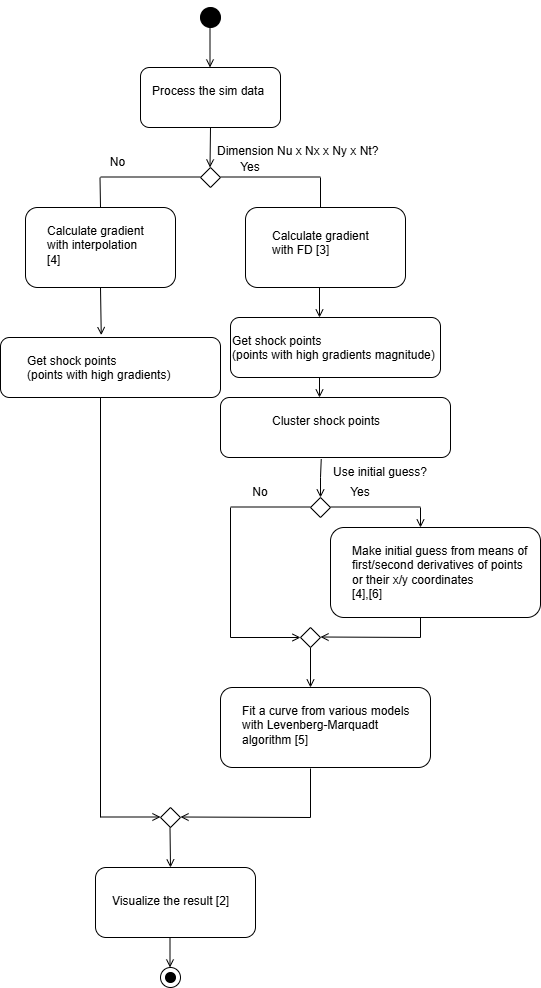

The diagram above was exported from draw.io. Its source (the exported page's mxGraphModel, read from the mxfile embedded in the PNG):
<mxGraphModel dx="1002" dy="3865" grid="1" gridSize="10" guides="1" tooltips="1" connect="1" arrows="1" fold="1" page="1" pageScale="1" pageWidth="2339" pageHeight="3300" math="0" shadow="0">
  <root>
    <mxCell id="WIyWlLk6GJQsqaUBKTNV-0" />
    <mxCell id="WIyWlLk6GJQsqaUBKTNV-1" parent="WIyWlLk6GJQsqaUBKTNV-0" />
    <mxCell id="a0ck79PXeT8TyRNIH-bq-0" value="" style="ellipse;whiteSpace=wrap;html=1;fillColor=#000000;" parent="WIyWlLk6GJQsqaUBKTNV-1" vertex="1">
      <mxGeometry x="210" width="20" height="20" as="geometry" />
    </mxCell>
    <mxCell id="a0ck79PXeT8TyRNIH-bq-5" value="" style="endArrow=open;html=1;rounded=0;endFill=0;" parent="WIyWlLk6GJQsqaUBKTNV-1" edge="1">
      <mxGeometry width="50" height="50" relative="1" as="geometry">
        <mxPoint x="219.5" y="20" as="sourcePoint" />
        <mxPoint x="219.5" y="60" as="targetPoint" />
      </mxGeometry>
    </mxCell>
    <mxCell id="a0ck79PXeT8TyRNIH-bq-7" value="" style="endArrow=open;html=1;rounded=0;endFill=0;exitX=0.5;exitY=1;exitDx=0;exitDy=0;" parent="WIyWlLk6GJQsqaUBKTNV-1" source="EkhV71ZyayHU_xX-X70D-0" edge="1">
      <mxGeometry width="50" height="50" relative="1" as="geometry">
        <mxPoint x="219.5" y="110" as="sourcePoint" />
        <mxPoint x="219.5" y="160" as="targetPoint" />
      </mxGeometry>
    </mxCell>
    <mxCell id="a0ck79PXeT8TyRNIH-bq-9" value="" style="rhombus;whiteSpace=wrap;html=1;" parent="WIyWlLk6GJQsqaUBKTNV-1" vertex="1">
      <mxGeometry x="210" y="160" width="20" height="20" as="geometry" />
    </mxCell>
    <mxCell id="a0ck79PXeT8TyRNIH-bq-13" value="" style="endArrow=none;html=1;rounded=0;" parent="WIyWlLk6GJQsqaUBKTNV-1" edge="1">
      <mxGeometry width="50" height="50" relative="1" as="geometry">
        <mxPoint x="110" y="169.5" as="sourcePoint" />
        <mxPoint x="210" y="169.5" as="targetPoint" />
      </mxGeometry>
    </mxCell>
    <mxCell id="a0ck79PXeT8TyRNIH-bq-14" value="" style="endArrow=none;html=1;rounded=0;" parent="WIyWlLk6GJQsqaUBKTNV-1" edge="1">
      <mxGeometry width="50" height="50" relative="1" as="geometry">
        <mxPoint x="109.5" y="170" as="sourcePoint" />
        <mxPoint x="110" y="200" as="targetPoint" />
      </mxGeometry>
    </mxCell>
    <mxCell id="a0ck79PXeT8TyRNIH-bq-15" value="" style="endArrow=none;html=1;rounded=0;" parent="WIyWlLk6GJQsqaUBKTNV-1" edge="1">
      <mxGeometry width="50" height="50" relative="1" as="geometry">
        <mxPoint x="230" y="169.5" as="sourcePoint" />
        <mxPoint x="330" y="169.5" as="targetPoint" />
      </mxGeometry>
    </mxCell>
    <mxCell id="a0ck79PXeT8TyRNIH-bq-16" value="" style="endArrow=none;html=1;rounded=0;" parent="WIyWlLk6GJQsqaUBKTNV-1" edge="1">
      <mxGeometry width="50" height="50" relative="1" as="geometry">
        <mxPoint x="330" y="170" as="sourcePoint" />
        <mxPoint x="330" y="200" as="targetPoint" />
      </mxGeometry>
    </mxCell>
    <mxCell id="a0ck79PXeT8TyRNIH-bq-18" value="" style="endArrow=open;html=1;rounded=0;endFill=0;entryX=0.458;entryY=-0.04;entryDx=0;entryDy=0;entryPerimeter=0;" parent="WIyWlLk6GJQsqaUBKTNV-1" target="EkhV71ZyayHU_xX-X70D-11" edge="1">
      <mxGeometry width="50" height="50" relative="1" as="geometry">
        <mxPoint x="110" y="280" as="sourcePoint" />
        <mxPoint x="109.5" y="320" as="targetPoint" />
      </mxGeometry>
    </mxCell>
    <mxCell id="a0ck79PXeT8TyRNIH-bq-25" value="" style="endArrow=open;html=1;rounded=0;endFill=0;exitX=0.438;exitY=1.027;exitDx=0;exitDy=0;exitPerimeter=0;" parent="WIyWlLk6GJQsqaUBKTNV-1" source="EkhV71ZyayHU_xX-X70D-12" edge="1">
      <mxGeometry width="50" height="50" relative="1" as="geometry">
        <mxPoint x="330" y="440" as="sourcePoint" />
        <mxPoint x="330" y="490" as="targetPoint" />
        <Array as="points">
          <mxPoint x="330" y="470" />
        </Array>
      </mxGeometry>
    </mxCell>
    <mxCell id="a0ck79PXeT8TyRNIH-bq-26" value="" style="rhombus;whiteSpace=wrap;html=1;" parent="WIyWlLk6GJQsqaUBKTNV-1" vertex="1">
      <mxGeometry x="320" y="490" width="20" height="20" as="geometry" />
    </mxCell>
    <mxCell id="a0ck79PXeT8TyRNIH-bq-28" value="" style="endArrow=none;html=1;rounded=0;" parent="WIyWlLk6GJQsqaUBKTNV-1" edge="1">
      <mxGeometry width="50" height="50" relative="1" as="geometry">
        <mxPoint x="240" y="499.5" as="sourcePoint" />
        <mxPoint x="320" y="499.5" as="targetPoint" />
      </mxGeometry>
    </mxCell>
    <mxCell id="a0ck79PXeT8TyRNIH-bq-29" value="" style="endArrow=none;html=1;rounded=0;" parent="WIyWlLk6GJQsqaUBKTNV-1" edge="1">
      <mxGeometry width="50" height="50" relative="1" as="geometry">
        <mxPoint x="340" y="499.5" as="sourcePoint" />
        <mxPoint x="430" y="499.5" as="targetPoint" />
      </mxGeometry>
    </mxCell>
    <mxCell id="a0ck79PXeT8TyRNIH-bq-31" value="" style="endArrow=none;html=1;rounded=0;" parent="WIyWlLk6GJQsqaUBKTNV-1" edge="1">
      <mxGeometry width="50" height="50" relative="1" as="geometry">
        <mxPoint x="240" y="500" as="sourcePoint" />
        <mxPoint x="240" y="630" as="targetPoint" />
      </mxGeometry>
    </mxCell>
    <mxCell id="a0ck79PXeT8TyRNIH-bq-32" value="" style="endArrow=open;html=1;rounded=0;endFill=0;" parent="WIyWlLk6GJQsqaUBKTNV-1" edge="1">
      <mxGeometry width="50" height="50" relative="1" as="geometry">
        <mxPoint x="240" y="630" as="sourcePoint" />
        <mxPoint x="310" y="630" as="targetPoint" />
      </mxGeometry>
    </mxCell>
    <mxCell id="a0ck79PXeT8TyRNIH-bq-38" value="" style="endArrow=open;html=1;rounded=0;endFill=0;" parent="WIyWlLk6GJQsqaUBKTNV-1" edge="1">
      <mxGeometry width="50" height="50" relative="1" as="geometry">
        <mxPoint x="430" y="630" as="sourcePoint" />
        <mxPoint x="330" y="629.5" as="targetPoint" />
      </mxGeometry>
    </mxCell>
    <mxCell id="a0ck79PXeT8TyRNIH-bq-39" value="" style="endArrow=open;html=1;rounded=0;endFill=0;" parent="WIyWlLk6GJQsqaUBKTNV-1" edge="1">
      <mxGeometry width="50" height="50" relative="1" as="geometry">
        <mxPoint x="320" y="640" as="sourcePoint" />
        <mxPoint x="320" y="680" as="targetPoint" />
      </mxGeometry>
    </mxCell>
    <mxCell id="a0ck79PXeT8TyRNIH-bq-41" value="" style="rhombus;whiteSpace=wrap;html=1;" parent="WIyWlLk6GJQsqaUBKTNV-1" vertex="1">
      <mxGeometry x="310" y="620" width="20" height="20" as="geometry" />
    </mxCell>
    <mxCell id="a0ck79PXeT8TyRNIH-bq-42" value="" style="rhombus;whiteSpace=wrap;html=1;" parent="WIyWlLk6GJQsqaUBKTNV-1" vertex="1">
      <mxGeometry x="170" y="800" width="20" height="20" as="geometry" />
    </mxCell>
    <mxCell id="a0ck79PXeT8TyRNIH-bq-44" value="" style="endArrow=none;html=1;rounded=0;" parent="WIyWlLk6GJQsqaUBKTNV-1" edge="1">
      <mxGeometry width="50" height="50" relative="1" as="geometry">
        <mxPoint x="320" y="761" as="sourcePoint" />
        <mxPoint x="320" y="810" as="targetPoint" />
      </mxGeometry>
    </mxCell>
    <mxCell id="a0ck79PXeT8TyRNIH-bq-47" value="" style="endArrow=open;html=1;rounded=0;endFill=0;" parent="WIyWlLk6GJQsqaUBKTNV-1" edge="1">
      <mxGeometry width="50" height="50" relative="1" as="geometry">
        <mxPoint x="320" y="810" as="sourcePoint" />
        <mxPoint x="190" y="809.5" as="targetPoint" />
      </mxGeometry>
    </mxCell>
    <mxCell id="a0ck79PXeT8TyRNIH-bq-48" value="" style="endArrow=open;html=1;rounded=0;endFill=0;" parent="WIyWlLk6GJQsqaUBKTNV-1" edge="1">
      <mxGeometry width="50" height="50" relative="1" as="geometry">
        <mxPoint x="179.5" y="820" as="sourcePoint" />
        <mxPoint x="180" y="860" as="targetPoint" />
      </mxGeometry>
    </mxCell>
    <mxCell id="a0ck79PXeT8TyRNIH-bq-50" value="" style="endArrow=none;html=1;rounded=0;" parent="WIyWlLk6GJQsqaUBKTNV-1" edge="1">
      <mxGeometry width="50" height="50" relative="1" as="geometry">
        <mxPoint x="110" y="390" as="sourcePoint" />
        <mxPoint x="110" y="810" as="targetPoint" />
      </mxGeometry>
    </mxCell>
    <mxCell id="a0ck79PXeT8TyRNIH-bq-51" value="" style="endArrow=open;html=1;rounded=0;endFill=0;" parent="WIyWlLk6GJQsqaUBKTNV-1" edge="1">
      <mxGeometry width="50" height="50" relative="1" as="geometry">
        <mxPoint x="110" y="809.5" as="sourcePoint" />
        <mxPoint x="170" y="809.5" as="targetPoint" />
      </mxGeometry>
    </mxCell>
    <mxCell id="a0ck79PXeT8TyRNIH-bq-54" value="" style="ellipse;whiteSpace=wrap;html=1;" parent="WIyWlLk6GJQsqaUBKTNV-1" vertex="1">
      <mxGeometry x="170" y="960" width="20" height="20" as="geometry" />
    </mxCell>
    <mxCell id="a0ck79PXeT8TyRNIH-bq-56" value="" style="ellipse;whiteSpace=wrap;html=1;fillColor=#000000;" parent="WIyWlLk6GJQsqaUBKTNV-1" vertex="1">
      <mxGeometry x="175" y="965" width="10" height="10" as="geometry" />
    </mxCell>
    <mxCell id="a0ck79PXeT8TyRNIH-bq-58" value="No" style="text;html=1;align=center;verticalAlign=middle;whiteSpace=wrap;rounded=0;" parent="WIyWlLk6GJQsqaUBKTNV-1" vertex="1">
      <mxGeometry x="95" y="140" width="65" height="30" as="geometry" />
    </mxCell>
    <mxCell id="a0ck79PXeT8TyRNIH-bq-61" value="No" style="text;html=1;align=center;verticalAlign=middle;whiteSpace=wrap;rounded=0;" parent="WIyWlLk6GJQsqaUBKTNV-1" vertex="1">
      <mxGeometry x="240" y="470" width="60" height="30" as="geometry" />
    </mxCell>
    <mxCell id="a0ck79PXeT8TyRNIH-bq-62" value="Use initial guess?" style="text;html=1;align=center;verticalAlign=middle;whiteSpace=wrap;rounded=0;" parent="WIyWlLk6GJQsqaUBKTNV-1" vertex="1">
      <mxGeometry x="340" y="450" width="100" height="30" as="geometry" />
    </mxCell>
    <mxCell id="a0ck79PXeT8TyRNIH-bq-63" value="Yes" style="text;html=1;align=center;verticalAlign=middle;whiteSpace=wrap;rounded=0;" parent="WIyWlLk6GJQsqaUBKTNV-1" vertex="1">
      <mxGeometry x="340" y="470" width="60" height="30" as="geometry" />
    </mxCell>
    <mxCell id="EkhV71ZyayHU_xX-X70D-0" value="" style="rounded=1;whiteSpace=wrap;html=1;fillColor=none;" parent="WIyWlLk6GJQsqaUBKTNV-1" vertex="1">
      <mxGeometry x="150" y="60" width="140" height="60" as="geometry" />
    </mxCell>
    <mxCell id="EkhV71ZyayHU_xX-X70D-1" style="edgeStyle=orthogonalEdgeStyle;rounded=0;orthogonalLoop=1;jettySize=auto;html=1;exitX=0;exitY=0;exitDx=0;exitDy=0;entryX=0.5;entryY=0;entryDx=0;entryDy=0;" parent="WIyWlLk6GJQsqaUBKTNV-1" source="a0ck79PXeT8TyRNIH-bq-0" target="a0ck79PXeT8TyRNIH-bq-0" edge="1">
      <mxGeometry relative="1" as="geometry" />
    </mxCell>
    <mxCell id="EkhV71ZyayHU_xX-X70D-3" value="" style="rounded=1;whiteSpace=wrap;html=1;fillColor=none;" parent="WIyWlLk6GJQsqaUBKTNV-1" vertex="1">
      <mxGeometry x="255" y="200" width="160" height="80" as="geometry" />
    </mxCell>
    <mxCell id="EkhV71ZyayHU_xX-X70D-7" value="" style="rounded=1;whiteSpace=wrap;html=1;fillColor=none;" parent="WIyWlLk6GJQsqaUBKTNV-1" vertex="1">
      <mxGeometry x="240" y="310" width="210" height="60" as="geometry" />
    </mxCell>
    <mxCell id="EkhV71ZyayHU_xX-X70D-8" value="" style="endArrow=open;html=1;rounded=0;endFill=0;" parent="WIyWlLk6GJQsqaUBKTNV-1" edge="1">
      <mxGeometry width="50" height="50" relative="1" as="geometry">
        <mxPoint x="329" y="280" as="sourcePoint" />
        <mxPoint x="329" y="310" as="targetPoint" />
      </mxGeometry>
    </mxCell>
    <mxCell id="EkhV71ZyayHU_xX-X70D-9" value="" style="rounded=1;whiteSpace=wrap;html=1;fillColor=none;" parent="WIyWlLk6GJQsqaUBKTNV-1" vertex="1">
      <mxGeometry x="35" y="200" width="150" height="80" as="geometry" />
    </mxCell>
    <mxCell id="EkhV71ZyayHU_xX-X70D-11" value="" style="rounded=1;whiteSpace=wrap;html=1;fillColor=none;" parent="WIyWlLk6GJQsqaUBKTNV-1" vertex="1">
      <mxGeometry x="10" y="330" width="220" height="60" as="geometry" />
    </mxCell>
    <mxCell id="EkhV71ZyayHU_xX-X70D-12" value="" style="rounded=1;whiteSpace=wrap;html=1;fillColor=none;" parent="WIyWlLk6GJQsqaUBKTNV-1" vertex="1">
      <mxGeometry x="230" y="390" width="230" height="60" as="geometry" />
    </mxCell>
    <mxCell id="EkhV71ZyayHU_xX-X70D-14" value="" style="endArrow=open;html=1;rounded=0;endFill=0;" parent="WIyWlLk6GJQsqaUBKTNV-1" edge="1">
      <mxGeometry width="50" height="50" relative="1" as="geometry">
        <mxPoint x="329" y="370" as="sourcePoint" />
        <mxPoint x="329" y="390" as="targetPoint" />
      </mxGeometry>
    </mxCell>
    <mxCell id="EkhV71ZyayHU_xX-X70D-15" value="" style="rounded=1;whiteSpace=wrap;html=1;fillColor=none;" parent="WIyWlLk6GJQsqaUBKTNV-1" vertex="1">
      <mxGeometry x="340" y="520" width="210" height="90" as="geometry" />
    </mxCell>
    <mxCell id="EkhV71ZyayHU_xX-X70D-17" value="" style="endArrow=open;html=1;rounded=0;endFill=0;" parent="WIyWlLk6GJQsqaUBKTNV-1" edge="1">
      <mxGeometry width="50" height="50" relative="1" as="geometry">
        <mxPoint x="430" y="500" as="sourcePoint" />
        <mxPoint x="430" y="520" as="targetPoint" />
      </mxGeometry>
    </mxCell>
    <mxCell id="EkhV71ZyayHU_xX-X70D-18" value="" style="endArrow=none;html=1;rounded=0;" parent="WIyWlLk6GJQsqaUBKTNV-1" edge="1">
      <mxGeometry width="50" height="50" relative="1" as="geometry">
        <mxPoint x="430" y="610" as="sourcePoint" />
        <mxPoint x="430" y="630" as="targetPoint" />
      </mxGeometry>
    </mxCell>
    <mxCell id="EkhV71ZyayHU_xX-X70D-19" value="" style="rounded=1;whiteSpace=wrap;html=1;fillColor=none;" parent="WIyWlLk6GJQsqaUBKTNV-1" vertex="1">
      <mxGeometry x="230" y="680" width="210" height="80" as="geometry" />
    </mxCell>
    <mxCell id="EkhV71ZyayHU_xX-X70D-20" value="&amp;nbsp; &amp;nbsp; &amp;nbsp; &amp;nbsp; &amp;nbsp;" style="rounded=1;whiteSpace=wrap;html=1;fillColor=none;" parent="WIyWlLk6GJQsqaUBKTNV-1" vertex="1">
      <mxGeometry x="105" y="860" width="160" height="70" as="geometry" />
    </mxCell>
    <mxCell id="EkhV71ZyayHU_xX-X70D-21" value="" style="endArrow=open;html=1;rounded=0;endFill=0;" parent="WIyWlLk6GJQsqaUBKTNV-1" edge="1">
      <mxGeometry width="50" height="50" relative="1" as="geometry">
        <mxPoint x="179.5" y="930" as="sourcePoint" />
        <mxPoint x="179.5" y="960" as="targetPoint" />
      </mxGeometry>
    </mxCell>
    <mxCell id="EkhV71ZyayHU_xX-X70D-27" value="Yes" style="text;html=1;align=center;verticalAlign=middle;whiteSpace=wrap;rounded=0;" parent="WIyWlLk6GJQsqaUBKTNV-1" vertex="1">
      <mxGeometry x="230" y="145" width="60" height="30" as="geometry" />
    </mxCell>
    <mxCell id="EkhV71ZyayHU_xX-X70D-37" value="Process the sim data" style="text;whiteSpace=wrap;html=1;" parent="WIyWlLk6GJQsqaUBKTNV-1" vertex="1">
      <mxGeometry x="160" y="70" width="170" height="50" as="geometry" />
    </mxCell>
    <mxCell id="EkhV71ZyayHU_xX-X70D-38" value="Calculate gradient &#10;with FD [3]" style="text;whiteSpace=wrap;html=1;" parent="WIyWlLk6GJQsqaUBKTNV-1" vertex="1">
      <mxGeometry x="280" y="215" width="130" height="50" as="geometry" />
    </mxCell>
    <mxCell id="EkhV71ZyayHU_xX-X70D-39" value="Calculate gradient  &#10;with interpolation &#10;[4]" style="text;whiteSpace=wrap;html=1;" parent="WIyWlLk6GJQsqaUBKTNV-1" vertex="1">
      <mxGeometry x="55" y="210" width="130" height="70" as="geometry" />
    </mxCell>
    <mxCell id="EkhV71ZyayHU_xX-X70D-40" value="Get shock points  &#10;(points with high gradients)" style="text;whiteSpace=wrap;html=1;" parent="WIyWlLk6GJQsqaUBKTNV-1" vertex="1">
      <mxGeometry x="35" y="340" width="180" height="50" as="geometry" />
    </mxCell>
    <mxCell id="EkhV71ZyayHU_xX-X70D-41" value="Get shock points  &#10;(points with high gradients magnitude)" style="text;whiteSpace=wrap;html=1;" parent="WIyWlLk6GJQsqaUBKTNV-1" vertex="1">
      <mxGeometry x="240" y="320" width="240" height="50" as="geometry" />
    </mxCell>
    <mxCell id="EkhV71ZyayHU_xX-X70D-42" value="Cluster shock points" style="text;whiteSpace=wrap;html=1;" parent="WIyWlLk6GJQsqaUBKTNV-1" vertex="1">
      <mxGeometry x="280" y="400" width="140" height="40" as="geometry" />
    </mxCell>
    <mxCell id="EkhV71ZyayHU_xX-X70D-43" value="Make initial guess from means of first/second derivatives of points or their x/y coordinates &#10;[4],[6]" style="text;whiteSpace=wrap;html=1;" parent="WIyWlLk6GJQsqaUBKTNV-1" vertex="1">
      <mxGeometry x="360" y="530" width="180" height="50" as="geometry" />
    </mxCell>
    <mxCell id="EkhV71ZyayHU_xX-X70D-45" value="Fit a curve from various models with Levenberg-Marquadt algorithm [5]" style="text;whiteSpace=wrap;html=1;" parent="WIyWlLk6GJQsqaUBKTNV-1" vertex="1">
      <mxGeometry x="250" y="690" width="190" height="40" as="geometry" />
    </mxCell>
    <mxCell id="EkhV71ZyayHU_xX-X70D-46" value="Visualize the result [2]" style="text;whiteSpace=wrap;html=1;" parent="WIyWlLk6GJQsqaUBKTNV-1" vertex="1">
      <mxGeometry x="120" y="880" width="160" height="50" as="geometry" />
    </mxCell>
    <mxCell id="EkhV71ZyayHU_xX-X70D-47" value="&lt;font style=&quot;font-size: 12px;&quot;&gt;Dimension Nu x Nx x Ny x Nt?&lt;/font&gt;" style="text;whiteSpace=wrap;html=1;fontSize=9;" parent="WIyWlLk6GJQsqaUBKTNV-1" vertex="1">
      <mxGeometry x="225" y="130" width="240" height="40" as="geometry" />
    </mxCell>
  </root>
</mxGraphModel>